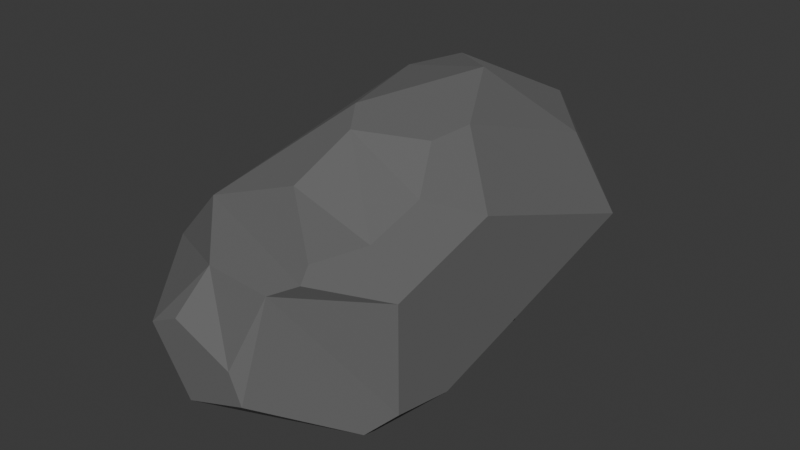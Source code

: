 # Source: rocks.blend  (saved by Blender 4.0.36; exported with 4.5.12 LTS)
import bpy
from mathutils import Matrix  # noqa: F401  (used for matrix-valued properties, if any)

bpy.ops.wm.read_factory_settings(use_empty=True)
scene = bpy.context.scene
scene.name = 'Scene'

# ---- collections
col_collection = bpy.data.collections.new('Collection'); scene.collection.children.link(col_collection)

# ---- materials (node trees are filled in below, after node groups)
mat_stone = bpy.data.materials.new('stone')
mat_stone.use_transparent_shadow = False

# ---- material node trees
mat_stone.use_nodes = True; mat_stone.node_tree.nodes.clear()
_N = mat_stone.node_tree.nodes; _L = mat_stone.node_tree.links
n0 = _N.new('ShaderNodeBsdfPrincipled'); n0.name = 'Principled BSDF'; n0.location = (10, 300)
n0.inputs[0].default_value = (0.1333, 0.1333, 0.1333, 1.0)
n0.inputs[2].default_value = 1.0
n0.inputs[3].default_value = 1.45
n1 = _N.new('ShaderNodeOutputMaterial'); n1.name = 'Material Output'; n1.location = (300, 300)
_L.new(n0.outputs[0], n1.inputs[0])
n1.is_active_output = True

# ---- world
world_world = bpy.data.worlds.new('World'); scene.world = world_world
world_world.use_nodes = True; world_world.node_tree.nodes.clear()
_N = world_world.node_tree.nodes; _L = world_world.node_tree.links
n0 = _N.new('ShaderNodeOutputWorld'); n0.name = 'World Output'; n0.location = (300, 300)
n1 = _N.new('ShaderNodeBackground'); n1.name = 'Background'; n1.location = (10, 300)
n1.inputs[0].default_value = (0.05088, 0.05088, 0.05088, 1.0)
_L.new(n1.outputs[0], n0.inputs[0])
n0.is_active_output = True
world_world.color = (0.05088, 0.05088, 0.05088)
world_world.use_sun_shadow = False
world_world.sun_shadow_jitter_overblur = 0.0

# ---- meshes
me_icosphere = bpy.data.meshes.new('Icosphere')
me_icosphere.from_pydata([(-0.2739, -0.8536, -0.4199), (0.585, -1.081, 0.1422), (-0.3277, 1.038, -0.1791), (-0.8543, 0.09312, 0.5074), (-0.62, 0.462, 0.9686), (-0.2997, 1.006, 1.026), (-0.2253, 1.38, 0.7372), (-0.4996, 1.067, 0.5011), (-0.9182, -1.003, 0.3019), (-0.9672, -0.6982, 0.5003), (-0.8748, -0.2341, 0.1415), (-0.8611, -0.7163, 0.08016), (-0.7074, -1.492, 0.3761), (-0.4146, -1.561, 0.1267), (-0.09554, -1.645, 0.3356), (-0.07391, -1.496, 0.8149), (0.4526, -1.059, 0.6667), (0.6839, -0.2097, 0.952), (0.3016, -0.1202, 1.278), (-0.166, -0.9142, 1.193), (0.6444, -0.02846, -0.0773), (0.2706, 0.07065, -0.322), (0.2471, 0.8939, -0.2172), (0.6065, 1.304, 0.09226), (0.852, 0.7335, 0.1787), (0.2871, 0.3877, 1.342), (0.2351, 1.057, 1.211), (0.09061, 0.9022, 1.282), (0.06818, 0.5044, 1.365), (0.9499, 0.8253, 0.5734), (0.8811, 0.2487, 0.8364), (0.9602, 0.2957, 0.6049), (0.9827, 0.6935, 0.522), (-0.01397, 1.395, 0.09107), (0.4385, 1.45, 0.1729), (0.1786, 1.353, 0.9324), (-0.1735, 1.422, 0.7225), (-0.7937, -0.7513, 0.956), (-0.4066, -0.854, 1.209), (-0.4576, -0.3882, 1.27), (-0.6648, -0.3333, 1.134), (-0.3006, -1.513, 0.7802), (-0.6729, -1.503, 0.4669)], [], [(14, 13, 0, 1), (12, 42, 37, 9, 8), (0, 11, 10, 2), (13, 12, 8, 11, 0), (1, 20, 24, 32, 31), (16, 15, 14, 1), (10, 3, 7, 2), (0, 2, 22, 21), (23, 22, 2, 33, 34), (6, 5, 27, 26, 35, 36), (1, 0, 21, 20), (18, 17, 30, 25), (26, 29, 23, 34, 35), (3, 4, 5, 6, 7), (29, 32, 24, 23), (8, 9, 3, 10, 11), (41, 15, 19, 38), (3, 9, 37, 40, 4), (15, 16, 17, 18, 19), (39, 38, 19, 18, 25, 28), (20, 21, 22, 23, 24), (17, 16, 1, 31, 30), (25, 26, 27, 28), (29, 30, 31, 32), (29, 26, 25, 30), (12, 13, 14, 15, 41, 42), (33, 36, 35, 34), (2, 7, 6, 36, 33), (37, 38, 39, 40), (41, 38, 37, 42), (40, 39, 28, 27, 5, 4)])
_uv = me_icosphere.uv_layers.new(name='UVMap')
_uv.uv.foreach_set('vector', [0.5117, 0.0585, 0.5792, 0.0585, 0.6364, 0.1575, 0.4545, 0.1575, 0.8753, 0.0585, 0.8922, 0.0585, 0.9494, 0.1575, 0.8645, 0.1575, 0.8414, 0.1173, 0.6364, 0.1575, 0.7718, 0.1575, 0.795, 0.1976, 0.7273, 0.3149, 0.6935, 0.0585, 0.761, 0.0585, 0.795, 0.1173, 0.7718, 0.1575, 0.6364, 0.1575, 0.4545, 0.1575, 0.5059, 0.2464, 0.4663, 0.3149, 0.4024, 0.3149, 0.383, 0.2813, 0.3609, 0.1575, 0.3171, 0.08063, 0.3974, 0.0585, 0.4545, 0.1575, 0.795, 0.1976, 0.8578, 0.226, 0.8487, 0.3149, 0.7273, 0.3149, 0.6364, 0.1575, 0.7273, 0.3149, 0.6246, 0.3149, 0.585, 0.2464, 0.585, 0.3835, 0.6246, 0.3149, 0.7273, 0.3149, 0.6927, 0.3748, 0.6202, 0.3978, 0.0302, 0.3672, 0.0604, 0.3149, 0.143, 0.315, 0.151, 0.3406, 0.1063, 0.378, 0.03455, 0.3748, 0.4545, 0.1575, 0.6364, 0.1575, 0.585, 0.2464, 0.5059, 0.2464, 0.2286, 0.2338, 0.3168, 0.2338, 0.3412, 0.2761, 0.2042, 0.2762, 0.3492, 0.3406, 0.3986, 0.3318, 0.5059, 0.3835, 0.5745, 0.3978, 0.5931, 0.378, 0.8578, 0.226, 0.9393, 0.2626, 0.0604, 0.3149, 0.0302, 0.3672, 0.8487, 0.3149, 0.3986, 0.3318, 0.4024, 0.3149, 0.4663, 0.3149, 0.5059, 0.3835, 0.795, 0.1173, 0.8645, 0.1575, 0.8578, 0.226, 0.795, 0.1976, 0.7718, 0.1575, 0.1918, 0.07075, 0.2286, 0.08108, 0.1845, 0.1575, 0.1416, 0.1575, 0.8578, 0.226, 0.8645, 0.1575, 0.9494, 0.1575, 0.9781, 0.1954, 0.9393, 0.2626, 0.2286, 0.08108, 0.3609, 0.1575, 0.3168, 0.2338, 0.2286, 0.2338, 0.1845, 0.1575, 0.1128, 0.1955, 0.1416, 0.1575, 0.1845, 0.1575, 0.2286, 0.2338, 0.2042, 0.2762, 0.1624, 0.2814, 0.5059, 0.2464, 0.585, 0.2464, 0.6246, 0.3149, 0.585, 0.3835, 0.4663, 0.3149, 0.3168, 0.2338, 0.3609, 0.1575, 0.4545, 0.1575, 0.383, 0.2813, 0.3412, 0.2761, 0.1706, 0.2956, 0.151, 0.315, 0.143, 0.315, 0.1624, 0.2814, 0.3986, 0.3318, 0.2992, 0.3044, 0.383, 0.2813, 0.4024, 0.3149, 0.3986, 0.3318, 0.3492, 0.3406, 0.2042, 0.2762, 0.3412, 0.2761, 0.8753, 0.0585, 0.6935, 0.0585, 0.5117, 0.0585, 0.3171, 0.08063, 0.2397, 0.07051, 0.6933, 0.0585, 0.7618, 0.3748, 0.8745, 0.3748, 0.85, 0.4173, 0.7864, 0.4173, 0.7273, 0.3149, 0.8487, 0.3149, 0.8789, 0.3672, 0.8745, 0.3748, 0.7618, 0.3748, 0.9494, 0.1575, 0.9873, 0.1355, 1.0, 0.1575, 0.9781, 0.1575, 0.9429, 0.0585, 0.9873, 0.1355, 0.9494, 0.1575, 0.8922, 0.0585, 0.06898, 0.1954, 0.1128, 0.1955, 0.1624, 0.2814, 0.143, 0.315, 0.0604, 0.3149, 0.0302, 0.2626])
me_icosphere.materials.append(mat_stone)
me_icosphere.update()
me_icosphere_001 = bpy.data.meshes.new('Icosphere.001')
me_icosphere_001.from_pydata([(-1.818, -1.81, 1.397), (-1.471, 1.82, 0.02788), (1.818, 1.81, 1.437), (0.751, 3.122, 1.342), (0.2321, 3.129, 0.5446), (-0.6076, 3.126, 0.8361), (-0.6076, 3.118, 1.837), (1.471, -1.812, 1.704), (1.597, -0.5035, 2.219), (0.9374, -2.627, 2.078), (-0.7167, -3.165, 1.281), (-0.2215, -3.158, 0.5104), (0.5798, -3.161, 0.7921), (0.01559, 0.06615, -0.08638), (0.3425, -1.796, -0.05844), (-0.2861, 1.823, -0.02529), (0.3274, 2.752, 0.2787), (1.12, -1.799, -0.02981), (1.541, -1.068, 0.2777), (1.471, -1.803, 0.346), (1.261, -2.12, 0.1732), (1.299, 1.816, 0.7265), (0.8158, 2.151, 0.3786), (1.257, 0.3666, 0.2578), (0.6231, 0.2283, 0.07447), (-1.272, -1.803, 0.6421), (-0.905, -1.622, 0.3288), (-0.7575, -0.1325, 0.1136), (-1.126, 0.4512, 0.1232), (-0.2514, -3.039, 0.4263), (-0.1476, -2.545, 0.1772), (-1.042, -1.949, 2.186), (1.038, -0.09952, 2.979), (1.234, 1.802, 2.338), (0.275, 2.944, 2.321), (-0.496, 1.797, 2.967), (-0.0505, -0.7053, 3.132), (0.4606, 0.9327, 3.221), (-0.6398, 0.9206, 3.01), (0.4257, -3.164, 1.15), (0.6621, -2.824, 1.949), (-0.2918, -2.699, 1.901), (-0.3262, -3.167, 1.473), (1.117, -1.817, 2.249), (1.185, -1.132, 2.515), (0.9427, -0.6387, 2.935), (0.2335, -1.11, 3.026), (0.1287, -1.865, 2.617), (0.8971, -2.468, 2.229), (-0.7279, 2.923, 1.814), (-1.456, 1.806, 0.6151), (-1.621, 0.01779, 1.541), (-1.25, 0.04882, 1.916), (-0.9342, 1.241, 2.515), (-0.8398, 1.792, 2.494)], [], [(41, 40, 9, 31), (13, 15, 16, 22, 24), (0, 31, 52, 51), (39, 42, 10, 11, 12), (36, 46, 45, 32), (17, 14, 13, 24), (32, 33, 37), (38, 53, 52, 31), (16, 15, 1, 5, 4), (12, 11, 29, 30, 14, 17, 20), (38, 35, 54, 53), (34, 3, 4, 5, 6), (34, 33, 2, 3), (45, 44, 8, 32), (13, 27, 28, 1, 15), (1, 50, 49, 6, 5), (28, 25, 0, 1), (26, 27, 13, 14, 30), (2, 21, 22, 16, 4, 3), (8, 18, 2), (17, 18, 19, 20), (21, 23, 24, 22), (17, 24, 23, 18), (18, 23, 21, 2), (29, 25, 26, 30), (25, 28, 27, 26), (11, 10, 0, 25, 29), (32, 8, 2, 33), (7, 8, 44, 43), (36, 37, 38), (0, 51, 50, 1), (36, 32, 37), (35, 33, 34), (37, 33, 35), (35, 38, 37), (31, 36, 38), (7, 9, 40, 19), (31, 9, 48, 47), (31, 47, 46, 36), (39, 40, 41, 42), (10, 42, 41, 0), (43, 44, 46, 47), (43, 48, 9, 7), (49, 50, 51, 52), (49, 54, 35, 34, 6), (52, 53, 54, 49), (18, 8, 7, 19), (19, 40, 39, 12, 20), (0, 41, 31), (47, 48, 43), (46, 44, 45)])
_uv = me_icosphere_001.uv_layers.new(name='UVMap')
_uv.uv.foreach_set('vector', [0.1569, 0.07675, 0.2317, 0.08646, 0.2398, 0.1004, 0.05999, 0.1001, 0.5834, 0.2492, 0.6213, 0.3149, 0.5834, 0.3806, 0.5101, 0.3383, 0.5336, 0.2492, 0.8182, 0.1575, 0.9214, 0.1453, 0.8943, 0.2254, 0.8449, 0.2274, 0.3705, 0.06208, 0.5562, 0.06208, 0.8733, 0.06208, 0.6914, 0.06208, 0.5096, 0.06208, 0.1319, 0.2027, 0.159, 0.1863, 0.2224, 0.209, 0.2295, 0.2324, 0.4859, 0.1575, 0.5555, 0.1575, 0.5834, 0.2492, 0.5336, 0.2492, 0.2295, 0.2324, 0.2791, 0.3149, 0.1512, 0.2581, 0.9499, 0.2611, 0.9204, 0.2737, 0.8943, 0.2254, 0.9214, 0.1453, 0.5834, 0.3806, 0.6213, 0.3149, 0.7273, 0.3149, 0.6739, 0.4073, 0.5988, 0.4073, 0.5096, 0.06208, 0.5813, 0.06208, 0.5861, 0.07046, 0.5858, 0.105, 0.5555, 0.1575, 0.4859, 0.1575, 0.4675, 0.135, 0.07665, 0.2768, 0.0872, 0.3149, 0.05244, 0.3281, 0.0454, 0.3043, 0.1354, 0.3953, 0.3103, 0.4073, 0.4921, 0.4073, 0.6739, 0.4073, 0.8557, 0.4073, 0.2282, 0.3953, 0.2791, 0.3149, 0.3636, 0.3149, 0.3103, 0.4073, 0.2224, 0.209, 0.2585, 0.1873, 0.3057, 0.2146, 0.2295, 0.2324, 0.5959, 0.2275, 0.6596, 0.2275, 0.6928, 0.2553, 0.7273, 0.3149, 0.6213, 0.3149, 0.7273, 0.3149, 0.7687, 0.3175, 0.854, 0.3949, 0.8557, 0.4073, 0.7806, 0.4073, 0.6928, 0.2553, 0.7392, 0.1575, 0.8182, 0.1575, 0.7273, 0.3149, 0.686, 0.1615, 0.6596, 0.2275, 0.5959, 0.2275, 0.5555, 0.1575, 0.5858, 0.105, 0.3636, 0.3149, 0.4387, 0.3149, 0.4831, 0.3383, 0.5075, 0.3806, 0.4921, 0.4073, 0.417, 0.4073, 0.3057, 0.2146, 0.4361, 0.1894, 0.3636, 0.3149, 0.445, 0.1409, 0.4351, 0.1575, 0.4301, 0.1575, 0.4416, 0.135, 0.4387, 0.3149, 0.4712, 0.2492, 0.5336, 0.2492, 0.5101, 0.3383, 0.4859, 0.1575, 0.5336, 0.2492, 0.4712, 0.2492, 0.4361, 0.1894, 0.4361, 0.1894, 0.4712, 0.2492, 0.4387, 0.3149, 0.3636, 0.3149, 0.6866, 0.07046, 0.7392, 0.1575, 0.711, 0.1467, 0.6768, 0.0874, 0.7392, 0.1575, 0.6928, 0.2553, 0.6596, 0.2275, 0.686, 0.1615, 0.6914, 0.06208, 0.7631, 0.06208, 0.8182, 0.1575, 0.7392, 0.1575, 0.6866, 0.07046, 0.2295, 0.2324, 0.3057, 0.2146, 0.3636, 0.3149, 0.2791, 0.3149, 0.3387, 0.1575, 0.3057, 0.2146, 0.2585, 0.1873, 0.2754, 0.1575, 0.1319, 0.2027, 0.1512, 0.2581, 0.07665, 0.2768, 0.8182, 0.1575, 0.8292, 0.2376, 0.7672, 0.3149, 0.7273, 0.3149, 0.1319, 0.2027, 0.2295, 0.2324, 0.1512, 0.2581, 0.0945, 0.3149, 0.2791, 0.3149, 0.2243, 0.3885, 0.1512, 0.2581, 0.2791, 0.3149, 0.0945, 0.3149, 0.0872, 0.3149, 0.07665, 0.2768, 0.1512, 0.2581, 0.04095, 0.1286, 0.1319, 0.2027, 0.07665, 0.2768, 0.3387, 0.1575, 0.3057, 0.1004, 0.3137, 0.08646, 0.4301, 0.1575, 0.05999, 0.1001, 0.2398, 0.1004, 0.2333, 0.1116, 0.1568, 0.1379, 0.04095, 0.1286, 0.1503, 0.1476, 0.159, 0.1863, 0.1319, 0.2027, 0.3705, 0.06208, 0.3137, 0.08646, 0.1569, 0.07675, 0.9045, 0.06208, 0.8733, 0.06208, 0.9045, 0.06208, 0.936, 0.09553, 0.8182, 0.1575, 0.2754, 0.1575, 0.2585, 0.1873, 0.159, 0.1863, 0.1503, 0.1476, 0.2754, 0.1575, 0.2333, 0.1116, 0.2398, 0.1004, 0.3387, 0.1575, 0.04449, 0.399, 0.7687, 0.3175, 0.8292, 0.2376, 0.8943, 0.2254, 0.04449, 0.399, 0.05244, 0.3281, 0.0872, 0.3149, 0.1354, 0.3953, 0.05335, 0.4073, 0.8943, 0.2254, 0.9204, 0.2737, 0.05244, 0.3281, 0.04449, 0.399, 0.4361, 0.1894, 0.3057, 0.2146, 0.3387, 0.1575, 0.4301, 0.1575, 0.4301, 0.1575, 0.3137, 0.08646, 0.3705, 0.06208, 0.3995, 0.06208, 0.4416, 0.135, 0.8182, 0.1575, 0.936, 0.09553, 0.9219, 0.1488, 0.1503, 0.1476, 0.2333, 0.1116, 0.2754, 0.1575, 0.159, 0.1863, 0.2585, 0.1873, 0.2224, 0.209])
me_icosphere_001.materials.append(mat_stone)
me_icosphere_001.update()
me_icosphere_002 = bpy.data.meshes.new('Icosphere.002')
me_icosphere_002.from_pydata([(0.02815, -0.861, 1.184), (-0.9078, 0.1165, -0.1142), (1.101, -0.6254, 0.7642), (0.6191, 0.892, 1.871), (0.6335, 1.006, 0.4861), (0.1628, -0.09709, 2.076), (0.986, -0.3227, 1.525), (1.371, 0.2019, 1.557), (0.7908, 0.2921, 1.973), (-1.463, -0.3386, 1.435), (-1.528, -0.02261, 1.018), (-1.453, -0.2578, 0.4569), (-1.333, -0.748, 1.136), (-0.09208, 0.09525, -0.1513), (0.7656, 0.5904, 0.1827), (1.456, 0.3353, 0.4848), (1.026, -0.3176, 0.3375), (-0.1622, 0.8316, 0.7972), (-0.9963, 0.35, 0.4723), (1.456, 0.3353, 0.4848), (1.321, 0.7526, 0.7865), (1.314, 0.7015, 1.405), (1.529, 0.02398, 0.9107), (-0.9403, -0.8272, 0.543), (-0.9942, -0.6067, 0.2373), (-0.7319, -0.498, -0.009515), (0.04589, -0.48, -0.05192), (0.05285, -0.7878, 0.3337), (-0.3298, -0.8781, 0.5609), (-0.4783, 0.6144, 1.128), (-1.528, -0.02258, 1.018), (-1.463, -0.3386, 1.435), (-0.5808, -0.2088, 1.478), (-0.2579, 0.02747, 1.936), (0.02155, 0.6563, 1.802)], [], [(12, 23, 28, 0), (26, 25, 1, 13), (17, 3, 4), (1, 4, 14, 13), (9, 10, 11, 12), (0, 2, 6), (11, 10, 18, 1), (33, 32, 0, 6, 5), (15, 14, 4, 20, 19), (4, 3, 21, 20), (1, 18, 17, 4), (7, 6, 2, 22), (3, 8, 7, 21), (5, 6, 7, 8), (9, 12, 0, 32, 31), (27, 26, 16, 2), (30, 29, 17, 18, 10), (26, 13, 14, 15, 16), (25, 24, 11, 1), (10, 9, 31, 30), (34, 33, 5, 8, 3), (19, 20, 21, 7, 22), (2, 16, 15, 19, 22), (23, 24, 25, 26, 27, 28), (0, 28, 27, 2), (12, 11, 24, 23), (29, 30, 31, 32), (17, 29, 34, 3), (32, 33, 34, 29)])
_uv = me_icosphere_002.uv_layers.new(name='UVMap')
_uv.uv.foreach_set('vector', [0.1421, 0.06874, 0.214, 0.1175, 0.207, 0.1843, 0.1256, 0.2175, 0.3117, 0.225, 0.3438, 0.1575, 0.4545, 0.1575, 0.4142, 0.2273, 0.5872, 0.2427, 0.7273, 0.3149, 0.5455, 0.3149, 0.4545, 0.1575, 0.5455, 0.3149, 0.4648, 0.3149, 0.4142, 0.2273, 0.8694, 0.06874, 0.6876, 0.06874, 0.5058, 0.06874, 0.1421, 0.06874, 0.1256, 0.2175, 0.1818, 0.3149, 0.07367, 0.3149, 0.5058, 0.06874, 0.5872, 0.07225, 0.538, 0.1575, 0.4545, 0.1575, 0.8229, 0.2175, 0.8475, 0.1731, 1.008, 0.1954, 0.07367, 0.3149, 0.8723, 0.2511, 0.4142, 0.4025, 0.4648, 0.3149, 0.5455, 0.3149, 0.4951, 0.4021, 0.4142, 0.4025, 0.5455, 0.3149, 0.7273, 0.3149, 0.677, 0.4021, 0.5958, 0.4021, 0.4545, 0.1575, 0.538, 0.1575, 0.5872, 0.2427, 0.5455, 0.3149, 0.03683, 0.3787, 0.07367, 0.3149, 0.1818, 0.3149, 0.1315, 0.4021, 0.7273, 0.3149, 0.8354, 0.3149, 0.8588, 0.4021, 0.7776, 0.4021, 0.8723, 0.2511, 0.07367, 0.3149, 0.03683, 0.3787, 0.8354, 0.3149, 0.8694, 0.06874, 0.9488, 0.06874, 1.008, 0.1954, 0.8475, 0.1731, 0.8694, 0.06875, 0.2372, 0.219, 0.3122, 0.2258, 0.2625, 0.3149, 0.1818, 0.3149, 0.5872, 0.07226, 0.6423, 0.2109, 0.5872, 0.2427, 0.538, 0.1575, 0.5872, 0.07225, 0.3122, 0.2258, 0.4142, 0.2273, 0.4648, 0.3149, 0.4142, 0.4025, 0.2625, 0.3149, 0.3438, 0.1575, 0.3315, 0.1175, 0.4033, 0.06874, 0.4545, 0.1575, 0.6876, 0.06874, 0.767, 0.06874, 0.767, 0.06875, 0.6876, 0.06875, 0.73, 0.2571, 0.8229, 0.2175, 0.8723, 0.2511, 0.8354, 0.3149, 0.7273, 0.3149, 0.313, 0.4025, 0.4951, 0.4021, 0.677, 0.4021, 0.8588, 0.4021, 0.1315, 0.4021, 0.1818, 0.3149, 0.2625, 0.3149, 0.3131, 0.4025, 0.313, 0.4025, 0.2321, 0.4021, 0.214, 0.1175, 0.3776, 0.1175, 0.3438, 0.1575, 0.3117, 0.225, 0.2372, 0.219, 0.207, 0.1843, 0.1256, 0.2175, 0.207, 0.1843, 0.2372, 0.219, 0.1818, 0.3149, 0.1421, 0.06874, 0.5058, 0.06874, 0.3776, 0.1175, 0.214, 0.1175, 0.6423, 0.2109, 0.5872, 0.07226, 0.767, 0.06875, 0.8475, 0.1731, 0.5872, 0.2427, 0.6423, 0.2109, 0.73, 0.2571, 0.7273, 0.3149, 0.8475, 0.1731, 0.8229, 0.2175, 0.73, 0.2571, 0.6423, 0.2109])
me_icosphere_002.materials.append(mat_stone)
me_icosphere_002.update()

# ---- objects
ob_rock_small_col = bpy.data.objects.new('rock-small-col', me_icosphere)
ob_rock_big_col = bpy.data.objects.new('rock-big-col', me_icosphere_001)
ob_rock_weird_col = bpy.data.objects.new('rock-weird-col', me_icosphere_002)

# ---- transforms, parenting, visibility, modifiers, constraints
ob_rock_small_col.location = (0.0, 0.0, 0.0)
ob_rock_big_col.location = (0.0, 0.0, 0.0)
ob_rock_weird_col.location = (0.0, 0.0, 0.0)

# ---- collection membership
col_collection.objects.link(ob_rock_small_col)
col_collection.objects.link(ob_rock_big_col)
col_collection.objects.link(ob_rock_weird_col)

# ---- scene / render settings (as saved in the file)
scene.frame_start = 1; scene.frame_end = 250; scene.frame_set(1)
scene.render.engine = 'BLENDER_EEVEE_NEXT'
scene.cycles.sampling_pattern = 'TABULATED_SOBOL'
bpy.context.view_layer.update()

# ---- added for rendering (the .blend has no active camera and no usable light): camera, sun
cam_auto = bpy.data.cameras.new('AutoCamera')
cam_auto.lens = 50.0
cam_auto.sensor_width = 36.0
cam_auto.clip_end = 1000.0
ob_auto_camera = bpy.data.objects.new('AutoCamera', cam_auto)
scene.collection.objects.link(ob_auto_camera)
ob_auto_camera.location = (7.52293, -9.0465, 7.41881)
ob_auto_camera.rotation_euler = (1.09748, -7.21219e-08, 0.694738)
scene.camera = ob_auto_camera
light_auto_sun = bpy.data.lights.new('AutoSun', 'SUN')
light_auto_sun.energy = 3.0
light_auto_sun.angle = 0.0523599
ob_auto_sun = bpy.data.objects.new('AutoSun', light_auto_sun)
scene.collection.objects.link(ob_auto_sun)
ob_auto_sun.rotation_euler = (0.872665, 0.174533, 0.523599)
bpy.context.view_layer.update()

